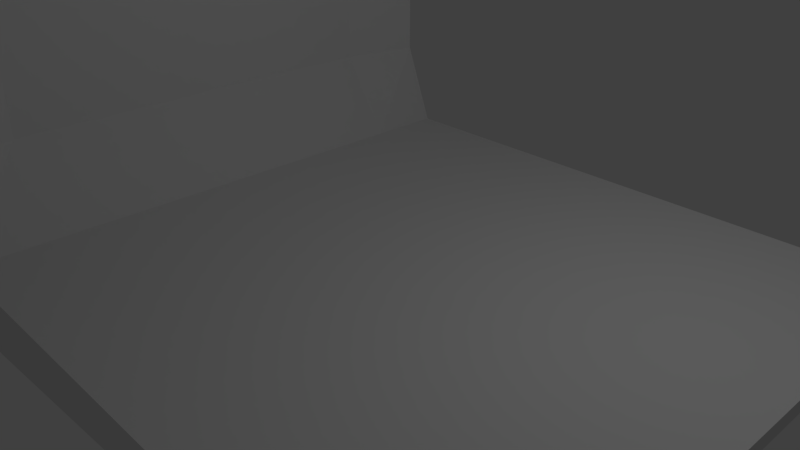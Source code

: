 # Source: sust-cornetas.blend  (saved by Blender 2.79.0; exported with 4.5.12 LTS)
import bpy
from mathutils import Matrix  # noqa: F401  (used for matrix-valued properties, if any)

bpy.ops.wm.read_factory_settings(use_empty=True)
scene = bpy.context.scene
scene.name = 'Scene'

# ---- collections
col_collection_1 = bpy.data.collections.new('Collection 1'); scene.collection.children.link(col_collection_1)

# ---- materials (node trees are filled in below, after node groups)
mat_material = bpy.data.materials.new('Material')
mat_material.alpha_threshold = 0.0
mat_material.use_transparent_shadow = False
mat_material.roughness = 0.5
mat_material.line_color = (0.0, 0.0, 0.0, 1.0)

# ---- material node trees

# ---- world
world_world = bpy.data.worlds.new('World'); scene.world = world_world
world_world.color = (0.05088, 0.05088, 0.05088)
world_world.use_sun_shadow = False
world_world.sun_shadow_jitter_overblur = 0.0
world_world.cycles.sampling_method = 'MANUAL'

# ---- cameras
cam_camera = bpy.data.cameras.new('Camera')
cam_camera.clip_end = 100.0
cam_camera.lens = 35.0
cam_camera.sensor_width = 32.0
cam_camera.sensor_height = 18.0
cam_camera.ortho_scale = 7.314
cam_camera.dof.focus_distance = 0.0
cam_camera.dof.aperture_fstop = 128.0

# ---- lights
light_lamp = bpy.data.lights.new('Lamp', 'POINT')
light_lamp.transmission_factor = 0.0
light_lamp.cutoff_distance = 30.0
light_lamp.energy = 100.0
light_lamp.shadow_buffer_clip_start = 1.001
light_lamp.shadow_soft_size = 0.1
light_lamp.shadow_maximum_resolution = 0.006
light_lamp.use_absolute_resolution = True

# ---- meshes
me_cube = bpy.data.meshes.new('Cube')
me_cube.from_pydata([(1.126, 1.0, -1.0), (1.126, -1.0, -1.0), (-1.0, -1.0, -8.153), (-1.0, 1.0, -8.153), (1.126, 1.0, 1.0), (1.126, -1.0, 1.0), (-1.0, -1.0, 1.0), (-1.0, 1.0, 1.0), (-0.7551, 1.0, -8.153), (-0.7551, -1.0, -8.153), (-0.7375, 1.0, 1.0), (-0.7375, -1.0, 1.0), (-0.8534, 1.0, 69.7), (-1.0, 1.0, 69.7), (-0.8534, -1.0, 69.7), (-1.0, -1.0, 69.7), (-0.8534, -1.0, 12.93), (-1.0, -1.0, 12.93), (-1.0, 1.0, 12.93), (-0.8534, 1.0, 12.93), (1.298, 0.7126, -1.0), (1.298, -0.7126, -1.0), (-1.0, -0.7126, -8.153), (-1.0, 0.7126, -8.153), (1.298, 0.7126, 1.0), (1.298, -0.7127, 1.0), (-1.0, -0.7126, 1.0), (-1.0, 0.7126, 1.0), (-0.7375, 0.7126, 1.0), (-0.7375, -0.7126, 1.0), (-0.7551, -0.7126, -8.153), (-0.7551, 0.7126, -8.153), (-1.0, -0.7126, 76.2), (-1.0, 0.7126, 76.2), (-0.9223, 0.7126, 76.2), (-0.9223, -0.7126, 76.2), (-0.9223, 0.7126, 12.93), (-0.9223, -0.7126, 12.93), (-1.0, -0.7126, 12.93), (-1.0, 0.7126, 12.93), (0.8909, 1.0, -2.418), (0.8909, -1.0, -2.418), (0.8944, 1.0, 1.0), (0.8944, -1.0, 1.0), (0.8909, 0.7126, -2.418), (0.8909, -0.7126, -2.418), (0.8944, 0.7126, 1.0), (0.8944, -0.7126, 1.0)], [], [(30, 9, 2, 22), (17, 16, 14, 15), (21, 25, 5, 1), (9, 11, 6, 2), (23, 27, 7, 3), (10, 8, 3, 7), (42, 40, 8, 10), (41, 43, 11, 9), (47, 29, 11, 43), (45, 41, 9, 30), (35, 32, 15, 14), (38, 17, 15, 32), (19, 18, 13, 12), (36, 19, 12, 34), (28, 10, 19, 36), (10, 7, 18, 19), (26, 6, 17, 38), (6, 11, 16, 17), (7, 27, 39, 18), (27, 26, 38, 39), (11, 29, 37, 16), (29, 28, 36, 37), (16, 37, 35, 14), (37, 36, 34, 35), (18, 39, 33, 13), (39, 38, 32, 33), (12, 13, 33, 34), (34, 33, 32, 35), (40, 44, 31, 8), (44, 45, 30, 31), (42, 10, 28, 46), (46, 28, 29, 47), (2, 6, 26, 22), (22, 26, 27, 23), (0, 4, 24, 20), (20, 24, 25, 21), (8, 31, 23, 3), (31, 30, 22, 23), (24, 46, 47, 25), (4, 42, 46, 24), (20, 21, 45, 44), (0, 20, 44, 40), (21, 1, 41, 45), (25, 47, 43, 5), (1, 5, 43, 41), (4, 0, 40, 42)])
me_cube.materials.append(mat_material)
me_cube.use_remesh_preserve_volume = False
me_cube.use_remesh_preserve_attributes = False
me_cube.use_mirror_vertex_groups = False
me_cube.update()

# ---- objects
ob_cube = bpy.data.objects.new('Cube', me_cube)
ob_lamp = bpy.data.objects.new('Lamp', light_lamp)
ob_camera = bpy.data.objects.new('Camera', cam_camera)

# ---- transforms, parenting, visibility, modifiers, constraints
ob_cube.location = (0.0, 0.0, 0.0)
ob_cube.scale = (4.0, 4.0, 0.1)
ob_cube.lock_rotations_4d = False
ob_cube.empty_display_type = 'ARROWS'
ob_cube.lineart.crease_threshold = 0.0
ob_lamp.location = (4.076, 1.005, 5.904)
ob_lamp.rotation_euler = (0.6503, 0.05522, 1.866)
ob_lamp.lock_rotations_4d = False
ob_lamp.empty_display_type = 'ARROWS'
ob_lamp.color = (0.0, 0.0, 0.0, 0.0)
ob_lamp.lineart.crease_threshold = 0.0
ob_camera.location = (7.481, -6.508, 5.344)
ob_camera.rotation_euler = (1.109, 0.0, 0.8149)
ob_camera.lock_rotations_4d = False
ob_camera.empty_display_type = 'ARROWS'
ob_camera.color = (0.0, 0.0, 0.0, 0.0)
ob_camera.display_type = 'WIRE'
ob_camera.lineart.crease_threshold = 0.0

# ---- collection membership
col_collection_1.objects.link(ob_cube)
col_collection_1.objects.link(ob_lamp)
col_collection_1.objects.link(ob_camera)

# ---- scene / render settings (as saved in the file)
scene.camera = ob_camera
scene.frame_start = 1; scene.frame_end = 250; scene.frame_set(1)
scene.render.engine = 'BLENDER_EEVEE_NEXT'
scene.render.resolution_percentage = 50
scene.render.dither_intensity = 0.0
scene.cycles.use_denoising = False
scene.cycles.samples = 128
scene.cycles.sampling_pattern = 'TABULATED_SOBOL'
scene.cycles.use_adaptive_sampling = False
scene.cycles.use_light_tree = False
scene.cycles.blur_glossy = 0.0
scene.cycles.sample_clamp_indirect = 0.0
scene.view_settings.view_transform = 'Standard'
bpy.context.view_layer.update()
